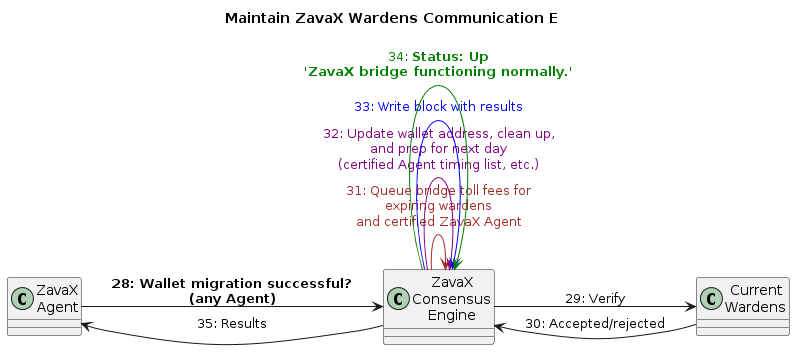

The diagram above was rendered by PlantUML. Its source (embedded in the PNG):
@startuml
left to right direction
title Maintain ZavaX Wardens Communication E

class "ZavaX\nAgent" as ZA
class "ZavaX\nConsensus\nEngine" as ZCE
class "Current\nWardens" as PV

ZA -down-> ZCE : **28: Wallet migration successful?**\n**(any Agent)**
ZCE -down-> PV : 29: Verify
PV -down-> ZCE : 30: Accepted/rejected
ZCE -down-> ZCE #brown : <color:brown>31: Queue bridge toll fees for\n<color:brown>expiring wardens\n<color:brown>and certified ZavaX Agent
ZCE -down-> ZCE #purple : <color:purple>32: Update wallet address, clean up,\n<color:purple>and prep for next day\n<color:purple>(certified Agent timing list, etc.)
ZCE -down-> ZCE #blue : <color:blue>33: Write block with results
ZCE -down-> ZCE #green : <color:green>34: **Status: Up**</color>\n**<color:green>'ZavaX bridge functioning normally.'**
ZCE -up-> ZA: 35: Results

@enduml